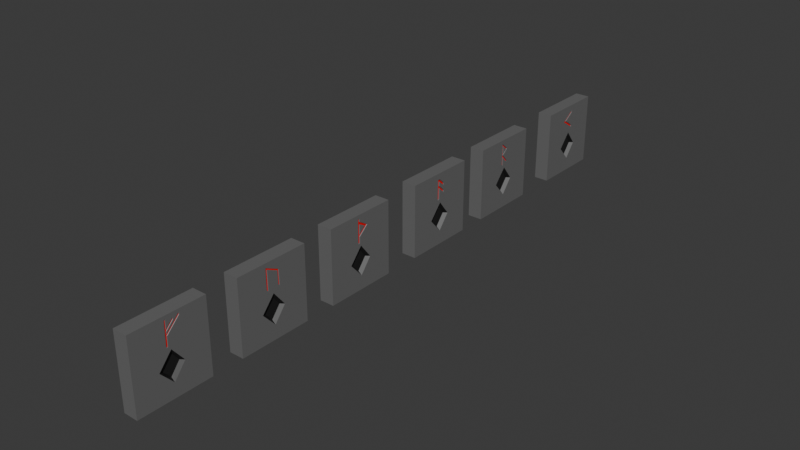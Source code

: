 # Source: Keyholes.blend  (saved by Blender 4.1.24; exported with 4.5.12 LTS)
import bpy
from mathutils import Matrix  # noqa: F401  (used for matrix-valued properties, if any)

bpy.ops.wm.read_factory_settings(use_empty=True)
scene = bpy.context.scene
scene.name = 'Scene'

# ---- collections
col_collection = bpy.data.collections.new('Collection'); scene.collection.children.link(col_collection)

# ---- materials (node trees are filled in below, after node groups)
mat_metal = bpy.data.materials.new('Metal')
mat_metal.alpha_threshold = 0.0
mat_metal.use_transparent_shadow = False
mat_metal.roughness = 0.5
mat_metal.line_color = (0.0, 0.0, 0.0, 1.0)
mat_inset = bpy.data.materials.new('Inset')
mat_inset.use_transparent_shadow = False
mat_writing = bpy.data.materials.new('Writing')
mat_writing.use_transparent_shadow = False

# ---- material node trees
mat_metal.use_nodes = True; mat_metal.node_tree.nodes.clear()
_N = mat_metal.node_tree.nodes; _L = mat_metal.node_tree.links
n0 = _N.new('ShaderNodeOutputMaterial'); n0.name = 'Material Output'; n0.location = (300, 300)
n1 = _N.new('ShaderNodeBsdfPrincipled'); n1.name = 'Principled BSDF'; n1.location = (10, 300)
n1.inputs[0].default_value = (0.1468, 0.1468, 0.1468, 1.0)
n1.inputs[3].default_value = 1.45
_L.new(n1.outputs[0], n0.inputs[0])
n0.is_active_output = True
mat_inset.use_nodes = True; mat_inset.node_tree.nodes.clear()
_N = mat_inset.node_tree.nodes; _L = mat_inset.node_tree.links
n0 = _N.new('ShaderNodeBsdfPrincipled'); n0.name = 'Principled BSDF'; n0.location = (10, 300)
n0.inputs[0].default_value = (0.01271, 0.01271, 0.01271, 1.0)
n1 = _N.new('ShaderNodeOutputMaterial'); n1.name = 'Material Output'; n1.location = (300, 300)
_L.new(n0.outputs[0], n1.inputs[0])
n1.is_active_output = True
mat_writing.use_nodes = True; mat_writing.node_tree.nodes.clear()
_N = mat_writing.node_tree.nodes; _L = mat_writing.node_tree.links
n0 = _N.new('ShaderNodeBsdfPrincipled'); n0.name = 'Principled BSDF'; n0.location = (10, 300)
n0.inputs[0].default_value = (0.8002, 0.0, 0.002984, 1.0)
n1 = _N.new('ShaderNodeOutputMaterial'); n1.name = 'Material Output'; n1.location = (300, 300)
_L.new(n0.outputs[0], n1.inputs[0])
n1.is_active_output = True

# ---- world
world_world = bpy.data.worlds.new('World'); scene.world = world_world
world_world.use_nodes = True; world_world.node_tree.nodes.clear()
_N = world_world.node_tree.nodes; _L = world_world.node_tree.links
n0 = _N.new('ShaderNodeOutputWorld'); n0.name = 'World Output'; n0.location = (300, 300)
n1 = _N.new('ShaderNodeBackground'); n1.name = 'Background'; n1.location = (10, 300)
n1.inputs[0].default_value = (0.05088, 0.05088, 0.05088, 1.0)
_L.new(n1.outputs[0], n0.inputs[0])
n0.is_active_output = True
world_world.color = (0.05088, 0.05088, 0.05088)
world_world.use_sun_shadow = False
world_world.sun_shadow_jitter_overblur = 0.0

# ---- meshes
me_cube = bpy.data.meshes.new('Cube')
me_cube.from_pydata([(0.2, 1.0, 1.0), (0.2, 1.0, -1.0), (0.2, -1.0, 1.0), (0.2, -1.0, -1.0), (-0.2, 1.0, 1.0), (-0.2, 1.0, -1.0), (-0.2, -1.0, 1.0), (-0.2, -1.0, -1.0), (0.1034, 0.003721, 0.08727), (0.1034, -0.2676, -0.2269), (0.1034, 0.006039, -0.5312), (0.1034, 0.2488, -0.2272), (0.2, 0.006021, 0.1785), (0.2, -0.3448, -0.2277), (0.2, 0.008658, -0.6207), (0.2, 0.3225, -0.2277), (0.1881, -0.1008, 0.2655), (0.1881, -0.09137, 0.8893), (0.1881, -0.0693, 0.9177), (0.1881, -0.06917, 0.6659), (0.1881, 0.1223, 0.8673), (0.1881, 0.1226, 0.8301), (0.1881, -0.06853, 0.635), (0.1881, -0.0699, 0.5563), (0.1881, 0.2839, 0.9115), (0.1881, 0.2821, 0.8672), (0.1881, -0.06436, 0.5251), (0.1881, -0.06735, 0.268), (0.2, -0.1086, 0.2571), (0.2, -0.09906, 0.892), (0.2, -0.06158, 0.9402), (0.2, -0.06145, 0.6853), (0.2, 0.1298, 0.8865), (0.2, 0.1303, 0.8269), (0.2, -0.06086, 0.6318), (0.2, -0.06184, 0.5754), (0.2, 0.2924, 0.931), (0.2, 0.2897, 0.8638), (0.2, -0.05667, 0.5218), (0.2, -0.0597, 0.2608)], [], [(0, 4, 6, 2), (3, 2, 6, 7), (7, 6, 4, 5), (5, 1, 3, 7), (1, 15, 14, 13, 3), (5, 4, 0, 1), (2, 29, 30, 31, 32, 33, 34, 35, 36, 0), (8, 9, 10, 11), (9, 8, 12, 13), (10, 9, 13, 14), (11, 10, 14, 15), (8, 11, 15, 12), (0, 36, 37, 38, 39, 28, 29, 2, 3, 13, 12, 15, 1), (16, 27, 26, 25, 24, 23, 22, 21, 20, 19, 18, 17), (16, 17, 29, 28), (17, 18, 30, 29), (18, 19, 31, 30), (19, 20, 32, 31), (20, 21, 33, 32), (21, 22, 34, 33), (22, 23, 35, 34), (23, 24, 36, 35), (24, 25, 37, 36), (25, 26, 38, 37), (26, 27, 39, 38), (27, 16, 28, 39)])
me_cube.polygons.foreach_set('material_index', [0, 0, 0, 0, 0, 0, 0, 1, 1, 1, 1, 1, 0, 2, 0, 0, 0, 0, 0, 0, 0, 0, 0, 0, 0, 0])
_uv = me_cube.uv_layers.new(name='UVMap')
_uv.uv.foreach_set('vector', [0.625, 0.5, 0.875, 0.5, 0.875, 0.75, 0.625, 0.75, 0.375, 0.75, 0.625, 0.75, 0.625, 1.0, 0.375, 1.0, 0.375, 0.0, 0.625, 0.0, 0.625, 0.25, 0.375, 0.25, 0.125, 0.5, 0.375, 0.5, 0.375, 0.75, 0.125, 0.75, 0.375, 0.5, 0.4715, 0.5867, 0.4224, 0.6259, 0.4715, 0.6701, 0.375, 0.75, 0.375, 0.25, 0.625, 0.25, 0.625, 0.5, 0.375, 0.5, 0.625, 0.75, 0.6112, 0.6438, 0.6173, 0.6392, 0.5855, 0.6389, 0.611, 0.6152, 0.6036, 0.6151, 0.5788, 0.6387, 0.5717, 0.6388, 0.617, 0.595, 0.625, 0.5, 0.5109, 0.6265, 0.4716, 0.6604, 0.4336, 0.6262, 0.4716, 0.5959, 0.4716, 0.6604, 0.5109, 0.6265, 0.5223, 0.6262, 0.4715, 0.6701, 0.4336, 0.6262, 0.4716, 0.6604, 0.4715, 0.6701, 0.4224, 0.6259, 0.4716, 0.5959, 0.4336, 0.6262, 0.4224, 0.6259, 0.4715, 0.5867, 0.5109, 0.6265, 0.4716, 0.5959, 0.4715, 0.5867, 0.5223, 0.6262, 0.625, 0.5, 0.617, 0.595, 0.6086, 0.5952, 0.5651, 0.6381, 0.5324, 0.6386, 0.5319, 0.6447, 0.6112, 0.6438, 0.625, 0.75, 0.375, 0.75, 0.4715, 0.6701, 0.5223, 0.6262, 0.4715, 0.5867, 0.375, 0.5, 0.5329, 0.6437, 0.5333, 0.6396, 0.5655, 0.6391, 0.609, 0.5962, 0.6145, 0.596, 0.5693, 0.6399, 0.5792, 0.6397, 0.604, 0.6161, 0.6086, 0.6161, 0.583, 0.6399, 0.6145, 0.6402, 0.6109, 0.6429, 0.5329, 0.6437, 0.6109, 0.6429, 0.6112, 0.6438, 0.5319, 0.6447, 0.6109, 0.6429, 0.6145, 0.6402, 0.6173, 0.6392, 0.6112, 0.6438, 0.6145, 0.6402, 0.583, 0.6399, 0.5855, 0.6389, 0.6173, 0.6392, 0.583, 0.6399, 0.6086, 0.6161, 0.611, 0.6152, 0.5855, 0.6389, 0.6086, 0.6161, 0.604, 0.6161, 0.6036, 0.6151, 0.611, 0.6152, 0.604, 0.6161, 0.5792, 0.6397, 0.5788, 0.6387, 0.6036, 0.6151, 0.5792, 0.6397, 0.5693, 0.6399, 0.5717, 0.6388, 0.5788, 0.6387, 0.5693, 0.6399, 0.6145, 0.596, 0.617, 0.595, 0.5717, 0.6388, 0.6145, 0.596, 0.609, 0.5962, 0.6086, 0.5952, 0.617, 0.595, 0.609, 0.5962, 0.5655, 0.6391, 0.5651, 0.6381, 0.6086, 0.5952, 0.5655, 0.6391, 0.5333, 0.6396, 0.5324, 0.6386, 0.5651, 0.6381, 0.5333, 0.6396, 0.5329, 0.6437, 0.5319, 0.6447, 0.5324, 0.6386])
me_cube.materials.append(mat_metal)
me_cube.materials.append(mat_inset)
me_cube.materials.append(mat_writing)
me_cube.use_mirror_vertex_groups = False
me_cube.update()
me_cube_001 = bpy.data.meshes.new('Cube.001')
me_cube_001.from_pydata([(0.2, 1.0, 1.0), (0.2, 1.0, -1.0), (0.2, -1.0, 1.0), (0.2, -1.0, -1.0), (-0.2, 1.0, 1.0), (-0.2, 1.0, -1.0), (-0.2, -1.0, 1.0), (-0.2, -1.0, -1.0), (0.1034, 0.003721, 0.08727), (0.1034, -0.2676, -0.2269), (0.1034, 0.006039, -0.5312), (0.1034, 0.2488, -0.2272), (0.2, 0.006021, 0.1785), (0.2, -0.3448, -0.2277), (0.2, 0.008658, -0.6207), (0.2, 0.3225, -0.2277), (0.1863, -0.1798, 0.3262), (0.1863, -0.178, 0.8705), (0.1863, 0.1847, 0.7014), (0.1863, 0.1914, 0.314), (0.1863, 0.1667, 0.3289), (0.1863, 0.1612, 0.6822), (0.1863, -0.1508, 0.828), (0.1863, -0.1453, 0.306), (0.2, -0.189, 0.3209), (0.2, -0.1872, 0.885), (0.2, 0.1938, 0.7074), (0.2, 0.2011, 0.2904), (0.2, 0.1576, 0.3252), (0.2, 0.1521, 0.6762), (0.2, -0.1414, 0.8136), (0.2, -0.1359, 0.2898)], [], [(0, 4, 6, 2), (3, 2, 6, 7), (7, 6, 4, 5), (5, 1, 3, 7), (1, 15, 14, 13, 3), (5, 4, 0, 1), (2, 24, 25, 26, 27, 0), (8, 9, 10, 11), (9, 8, 12, 13), (10, 9, 13, 14), (11, 10, 14, 15), (8, 11, 15, 12), (0, 27, 28, 29, 30, 31, 24, 2, 3, 13, 12, 15, 1), (23, 22, 21, 20, 19, 18, 17, 16), (16, 17, 25, 24), (17, 18, 26, 25), (18, 19, 27, 26), (19, 20, 28, 27), (20, 21, 29, 28), (21, 22, 30, 29), (22, 23, 31, 30), (23, 16, 24, 31)])
me_cube_001.polygons.foreach_set('material_index', [0, 0, 0, 0, 0, 0, 0, 1, 1, 1, 1, 1, 0, 2, 0, 0, 0, 0, 0, 0, 0, 0])
_uv = me_cube_001.uv_layers.new(name='UVMap')
_uv.uv.foreach_set('vector', [0.625, 0.5, 0.875, 0.5, 0.875, 0.75, 0.625, 0.75, 0.375, 0.75, 0.625, 0.75, 0.625, 1.0, 0.375, 1.0, 0.375, 0.0, 0.625, 0.0, 0.625, 0.25, 0.375, 0.25, 0.125, 0.5, 0.375, 0.5, 0.375, 0.75, 0.125, 0.75, 0.375, 0.5, 0.4715, 0.5867, 0.4224, 0.6259, 0.4715, 0.6701, 0.375, 0.75, 0.375, 0.25, 0.625, 0.25, 0.625, 0.5, 0.375, 0.5, 0.625, 0.75, 0.5401, 0.6568, 0.6106, 0.6559, 0.5884, 0.6084, 0.5408, 0.6081, 0.625, 0.5, 0.5109, 0.6265, 0.4716, 0.6604, 0.4336, 0.6262, 0.4716, 0.5959, 0.4716, 0.6604, 0.5109, 0.6265, 0.5223, 0.6262, 0.4715, 0.6701, 0.4336, 0.6262, 0.4716, 0.6604, 0.4715, 0.6701, 0.4224, 0.6259, 0.4716, 0.5959, 0.4336, 0.6262, 0.4224, 0.6259, 0.4715, 0.5867, 0.5109, 0.6265, 0.4716, 0.5959, 0.4715, 0.5867, 0.5223, 0.6262, 0.625, 0.5, 0.5408, 0.6081, 0.5451, 0.6122, 0.5845, 0.6123, 0.6017, 0.6502, 0.5362, 0.6503, 0.5401, 0.6568, 0.625, 0.75, 0.375, 0.75, 0.4715, 0.6701, 0.5223, 0.6262, 0.4715, 0.5867, 0.375, 0.5, 0.5382, 0.6514, 0.6035, 0.6514, 0.5853, 0.6112, 0.5456, 0.611, 0.5438, 0.6093, 0.5877, 0.6096, 0.6088, 0.6547, 0.5408, 0.6556, 0.5408, 0.6556, 0.6088, 0.6547, 0.6106, 0.6559, 0.5401, 0.6568, 0.6088, 0.6547, 0.5877, 0.6096, 0.5884, 0.6084, 0.6106, 0.6559, 0.5877, 0.6096, 0.5438, 0.6093, 0.5408, 0.6081, 0.5884, 0.6084, 0.5438, 0.6093, 0.5456, 0.611, 0.5451, 0.6122, 0.5408, 0.6081, 0.5456, 0.611, 0.5853, 0.6112, 0.5845, 0.6123, 0.5451, 0.6122, 0.5853, 0.6112, 0.6035, 0.6514, 0.6017, 0.6502, 0.5845, 0.6123, 0.6035, 0.6514, 0.5382, 0.6514, 0.5362, 0.6503, 0.6017, 0.6502, 0.5382, 0.6514, 0.5408, 0.6556, 0.5401, 0.6568, 0.5362, 0.6503])
me_cube_001.materials.append(mat_metal)
me_cube_001.materials.append(mat_inset)
me_cube_001.materials.append(mat_writing)
me_cube_001.use_mirror_vertex_groups = False
me_cube_001.update()
me_cube_002 = bpy.data.meshes.new('Cube.002')
me_cube_002.from_pydata([(0.2, 1.0, 1.0), (0.2, 1.0, -1.0), (0.2, -1.0, 1.0), (0.2, -1.0, -1.0), (-0.2, 1.0, 1.0), (-0.2, 1.0, -1.0), (-0.2, -1.0, 1.0), (-0.2, -1.0, -1.0), (0.1034, 0.003721, 0.08727), (0.1034, -0.2676, -0.2269), (0.1034, 0.006039, -0.5312), (0.1034, 0.2488, -0.2272), (0.2, 0.006021, 0.1785), (0.2, -0.3448, -0.2277), (0.2, 0.008658, -0.6207), (0.2, 0.3225, -0.2277), (0.185, -0.07051, 0.8817), (0.185, -0.07051, 0.2584), (0.185, -0.03801, 0.2648), (0.185, -0.03801, 0.4295), (0.185, 0.2214, 0.6536), (0.185, -0.04104, 0.8095), (0.185, -0.04268, 0.8871), (0.185, -0.03569, 0.75), (0.185, -0.04047, 0.4737), (0.185, 0.151, 0.6501), (0.2, -0.08334, 0.8901), (0.2, -0.08334, 0.2437), (0.2, -0.02517, 0.256), (0.2, -0.02517, 0.4246), (0.2, 0.2407, 0.656), (0.2, -0.029, 0.8162), (0.2, -0.03022, 0.9024), (0.2, -0.0232, 0.7303), (0.2, -0.02715, 0.5019), (0.2, 0.1303, 0.6477)], [], [(0, 4, 6, 2), (3, 2, 6, 7), (7, 6, 4, 5), (5, 1, 3, 7), (1, 15, 14, 13, 3), (5, 4, 0, 1), (2, 27, 26, 32, 31, 30, 0), (8, 9, 10, 11), (9, 8, 12, 13), (10, 9, 13, 14), (11, 10, 14, 15), (8, 11, 15, 12), (0, 30, 29, 28, 27, 2, 3, 13, 12, 15, 1), (18, 19, 20, 25, 24, 17), (34, 35, 33), (23, 25, 20, 21, 22, 16, 17, 24), (17, 16, 26, 27), (18, 17, 27, 28), (19, 18, 28, 29), (20, 19, 29, 30), (21, 20, 30, 31), (22, 21, 31, 32), (16, 22, 32, 26), (23, 24, 34, 33), (24, 25, 35, 34), (25, 23, 33, 35)])
me_cube_002.polygons.foreach_set('material_index', [0, 0, 0, 0, 0, 0, 0, 1, 1, 1, 1, 1, 0, 2, 0, 2, 0, 0, 0, 0, 0, 0, 0, 0, 0, 0])
_uv = me_cube_002.uv_layers.new(name='UVMap')
_uv.uv.foreach_set('vector', [0.625, 0.5, 0.875, 0.5, 0.875, 0.75, 0.625, 0.75, 0.375, 0.75, 0.625, 0.75, 0.625, 1.0, 0.375, 1.0, 0.375, 0.0, 0.625, 0.0, 0.625, 0.25, 0.375, 0.25, 0.125, 0.5, 0.375, 0.5, 0.375, 0.75, 0.125, 0.75, 0.375, 0.5, 0.4715, 0.5867, 0.4224, 0.6259, 0.4715, 0.6701, 0.375, 0.75, 0.375, 0.25, 0.625, 0.25, 0.625, 0.5, 0.375, 0.5, 0.625, 0.75, 0.5364, 0.6388, 0.6066, 0.6379, 0.608, 0.6335, 0.5994, 0.6334, 0.5795, 0.6086, 0.625, 0.5, 0.5109, 0.6265, 0.4716, 0.6604, 0.4336, 0.6262, 0.4716, 0.5959, 0.4716, 0.6604, 0.5109, 0.6265, 0.5223, 0.6262, 0.4715, 0.6701, 0.4336, 0.6262, 0.4716, 0.6604, 0.4715, 0.6701, 0.4224, 0.6259, 0.4716, 0.5959, 0.4336, 0.6262, 0.4224, 0.6259, 0.4715, 0.5867, 0.5109, 0.6265, 0.4716, 0.5959, 0.4715, 0.5867, 0.5223, 0.6262, 0.625, 0.5, 0.5795, 0.6086, 0.5561, 0.6333, 0.5377, 0.6337, 0.5364, 0.6388, 0.625, 0.75, 0.375, 0.75, 0.4715, 0.6701, 0.5223, 0.6262, 0.4715, 0.5867, 0.375, 0.5, 0.5387, 0.6349, 0.5566, 0.6345, 0.5794, 0.6104, 0.5805, 0.6155, 0.5614, 0.6347, 0.538, 0.6376, 0.5645, 0.6333, 0.5803, 0.6175, 0.5893, 0.6327, 0.5914, 0.634, 0.5805, 0.6155, 0.5794, 0.6104, 0.5988, 0.6347, 0.6063, 0.6348, 0.6057, 0.6367, 0.538, 0.6376, 0.5614, 0.6347, 0.538, 0.6376, 0.6057, 0.6367, 0.6066, 0.6379, 0.5364, 0.6388, 0.5387, 0.6349, 0.538, 0.6376, 0.5364, 0.6388, 0.5377, 0.6337, 0.5566, 0.6345, 0.5387, 0.6349, 0.5377, 0.6337, 0.5561, 0.6333, 0.5794, 0.6104, 0.5566, 0.6345, 0.5561, 0.6333, 0.5795, 0.6086, 0.5988, 0.6347, 0.5794, 0.6104, 0.5795, 0.6086, 0.5994, 0.6334, 0.6063, 0.6348, 0.5988, 0.6347, 0.5994, 0.6334, 0.608, 0.6335, 0.6057, 0.6367, 0.6063, 0.6348, 0.608, 0.6335, 0.6066, 0.6379, 0.5914, 0.634, 0.5614, 0.6347, 0.5645, 0.6333, 0.5893, 0.6327, 0.5614, 0.6347, 0.5805, 0.6155, 0.5803, 0.6175, 0.5645, 0.6333, 0.5805, 0.6155, 0.5914, 0.634, 0.5893, 0.6327, 0.5803, 0.6175])
me_cube_002.materials.append(mat_metal)
me_cube_002.materials.append(mat_inset)
me_cube_002.materials.append(mat_writing)
me_cube_002.use_mirror_vertex_groups = False
me_cube_002.update()
me_cube_003 = bpy.data.meshes.new('Cube.003')
me_cube_003.from_pydata([(0.2, 1.0, 1.0), (0.2, 1.0, -1.0), (0.2, -1.0, 1.0), (0.2, -1.0, -1.0), (-0.2, 1.0, 1.0), (-0.2, 1.0, -1.0), (-0.2, -1.0, 1.0), (-0.2, -1.0, -1.0), (0.1034, 0.003721, 0.08727), (0.1034, -0.2676, -0.2269), (0.1034, 0.006039, -0.5312), (0.1034, 0.2488, -0.2272), (0.2, 0.006021, 0.1785), (0.2, -0.3448, -0.2277), (0.2, 0.008658, -0.6207), (0.2, 0.3225, -0.2277), (0.1769, -0.08041, 0.8184), (0.1769, -0.08189, 0.2753), (0.1769, -0.04095, 0.2834), (0.1769, -0.03665, 0.6003), (0.1769, 0.137, 0.4351), (0.1769, 0.139, 0.476), (0.1769, -0.03875, 0.6388), (0.1769, -0.03758, 0.7748), (0.1769, 0.1401, 0.6223), (0.1769, 0.1318, 0.677), (0.1769, -0.02867, 0.8196), (0.2, -0.09238, 0.8302), (0.2, -0.09392, 0.2609), (0.2, -0.02913, 0.2732), (0.2, -0.02332, 0.5702), (0.2, 0.1515, 0.4048), (0.2, 0.1505, 0.4818), (0.2, -0.02669, 0.6441), (0.2, -0.02557, 0.7487), (0.2, 0.1561, 0.5928), (0.2, 0.1435, 0.6826), (0.2, -0.02422, 0.8316)], [], [(0, 4, 6, 2), (3, 2, 6, 7), (7, 6, 4, 5), (5, 1, 3, 7), (1, 15, 14, 13, 3), (5, 4, 0, 1), (2, 27, 37, 36, 35, 0), (8, 9, 10, 11), (9, 8, 12, 13), (10, 9, 13, 14), (11, 10, 14, 15), (8, 11, 15, 12), (0, 35, 34, 33, 32, 31, 30, 29, 28, 27, 2, 3, 13, 12, 15, 1), (17, 18, 19, 20, 21, 22, 23, 24, 25, 26, 16), (17, 16, 27, 28), (18, 17, 28, 29), (19, 18, 29, 30), (20, 19, 30, 31), (21, 20, 31, 32), (22, 21, 32, 33), (23, 22, 33, 34), (24, 23, 34, 35), (25, 24, 35, 36), (26, 25, 36, 37), (16, 26, 37, 27)])
me_cube_003.polygons.foreach_set('material_index', [0, 0, 0, 0, 0, 0, 0, 1, 1, 1, 1, 1, 0, 2, 0, 0, 0, 0, 0, 0, 0, 0, 0, 0, 0])
_uv = me_cube_003.uv_layers.new(name='UVMap')
_uv.uv.foreach_set('vector', [0.625, 0.5, 0.875, 0.5, 0.875, 0.75, 0.625, 0.75, 0.375, 0.75, 0.625, 0.75, 0.625, 1.0, 0.375, 1.0, 0.375, 0.0, 0.625, 0.0, 0.625, 0.25, 0.375, 0.25, 0.125, 0.5, 0.375, 0.5, 0.375, 0.75, 0.125, 0.75, 0.375, 0.5, 0.4715, 0.5867, 0.4224, 0.6259, 0.4715, 0.6701, 0.375, 0.75, 0.375, 0.25, 0.625, 0.25, 0.625, 0.5, 0.375, 0.5, 0.625, 0.75, 0.6008, 0.6486, 0.6011, 0.64, 0.5827, 0.619, 0.5706, 0.6183, 0.625, 0.5, 0.5109, 0.6265, 0.4716, 0.6604, 0.4336, 0.6262, 0.4716, 0.5959, 0.4716, 0.6604, 0.5109, 0.6265, 0.5223, 0.6262, 0.4715, 0.6701, 0.4336, 0.6262, 0.4716, 0.6604, 0.4715, 0.6701, 0.4224, 0.6259, 0.4716, 0.5959, 0.4336, 0.6262, 0.4224, 0.6259, 0.4715, 0.5867, 0.5109, 0.6265, 0.4716, 0.5959, 0.4715, 0.5867, 0.5223, 0.6262, 0.625, 0.5, 0.5706, 0.6183, 0.5915, 0.6396, 0.5783, 0.6405, 0.5569, 0.619, 0.5475, 0.6189, 0.5704, 0.6403, 0.5313, 0.6405, 0.5297, 0.6489, 0.6008, 0.6486, 0.625, 0.75, 0.375, 0.75, 0.4715, 0.6701, 0.5223, 0.6262, 0.4715, 0.5867, 0.375, 0.5, 0.5315, 0.6474, 0.5326, 0.642, 0.5742, 0.6419, 0.5514, 0.6205, 0.5562, 0.6205, 0.5777, 0.6421, 0.5949, 0.6408, 0.5744, 0.62, 0.582, 0.6205, 0.5996, 0.6406, 0.5994, 0.6471, 0.5315, 0.6474, 0.5994, 0.6471, 0.6008, 0.6486, 0.5297, 0.6489, 0.5326, 0.642, 0.5315, 0.6474, 0.5297, 0.6489, 0.5313, 0.6405, 0.5742, 0.6419, 0.5326, 0.642, 0.5313, 0.6405, 0.5704, 0.6403, 0.5514, 0.6205, 0.5742, 0.6419, 0.5704, 0.6403, 0.5475, 0.6189, 0.5562, 0.6205, 0.5514, 0.6205, 0.5475, 0.6189, 0.5569, 0.619, 0.5777, 0.6421, 0.5562, 0.6205, 0.5569, 0.619, 0.5783, 0.6405, 0.5949, 0.6408, 0.5777, 0.6421, 0.5783, 0.6405, 0.5915, 0.6396, 0.5744, 0.62, 0.5949, 0.6408, 0.5915, 0.6396, 0.5706, 0.6183, 0.582, 0.6205, 0.5744, 0.62, 0.5706, 0.6183, 0.5827, 0.619, 0.5996, 0.6406, 0.582, 0.6205, 0.5827, 0.619, 0.6011, 0.64, 0.5994, 0.6471, 0.5996, 0.6406, 0.6011, 0.64, 0.6008, 0.6486])
me_cube_003.materials.append(mat_metal)
me_cube_003.materials.append(mat_inset)
me_cube_003.materials.append(mat_writing)
me_cube_003.use_mirror_vertex_groups = False
me_cube_003.update()
me_cube_004 = bpy.data.meshes.new('Cube.004')
me_cube_004.from_pydata([(0.2, 1.0, 1.0), (0.2, 1.0, -1.0), (0.2, -1.0, 1.0), (0.2, -1.0, -1.0), (-0.2, 1.0, 1.0), (-0.2, 1.0, -1.0), (-0.2, -1.0, 1.0), (-0.2, -1.0, -1.0), (0.1034, 0.003721, 0.08727), (0.1034, -0.2676, -0.2269), (0.1034, 0.006039, -0.5312), (0.1034, 0.2488, -0.2272), (0.2, 0.006021, 0.1785), (0.2, -0.3448, -0.2277), (0.2, 0.008658, -0.6207), (0.2, 0.3225, -0.2277), (0.1764, -0.1062, 0.2947), (0.1764, -0.1004, 0.8747), (0.1764, 0.09419, 0.7074), (0.1764, -0.07211, 0.5743), (0.1764, -0.07211, 0.5437), (0.1764, 0.117, 0.338), (0.1764, 0.08404, 0.3397), (0.1764, -0.07293, 0.5086), (0.1764, -0.07138, 0.265), (0.1764, -0.07298, 0.6061), (0.1764, -0.07145, 0.8231), (0.1764, 0.06364, 0.7104), (0.2, -0.1156, 0.2905), (0.2, -0.1095, 0.8949), (0.2, 0.1088, 0.7071), (0.2, -0.06279, 0.5698), (0.2, -0.06279, 0.5473), (0.2, 0.1393, 0.3275), (0.2, 0.07978, 0.3306), (0.2, -0.06344, 0.4847), (0.2, -0.06191, 0.2447), (0.2, -0.06366, 0.6258), (0.2, -0.06213, 0.8032), (0.2, 0.04902, 0.7104)], [], [(0, 4, 6, 2), (3, 2, 6, 7), (7, 6, 4, 5), (5, 1, 3, 7), (1, 15, 14, 13, 3), (5, 4, 0, 1), (2, 28, 29, 30, 31, 32, 33, 0), (8, 9, 10, 11), (9, 8, 12, 13), (10, 9, 13, 14), (11, 10, 14, 15), (8, 11, 15, 12), (0, 33, 34, 35, 36, 28, 2, 3, 13, 12, 15, 1), (24, 23, 22, 21, 20, 19, 18, 27, 25, 26, 17, 16), (17, 26, 27, 18), (38, 37, 39), (16, 17, 29, 28), (17, 18, 30, 29), (18, 19, 31, 30), (19, 20, 32, 31), (20, 21, 33, 32), (21, 22, 34, 33), (22, 23, 35, 34), (23, 24, 36, 35), (24, 16, 28, 36), (26, 25, 37, 38), (27, 26, 38, 39), (25, 27, 39, 37)])
me_cube_004.polygons.foreach_set('material_index', [0, 0, 0, 0, 0, 0, 0, 1, 1, 1, 1, 1, 0, 2, 2, 0, 0, 0, 0, 0, 0, 0, 0, 0, 0, 0, 0, 0])
_uv = me_cube_004.uv_layers.new(name='UVMap')
_uv.uv.foreach_set('vector', [0.625, 0.5, 0.875, 0.5, 0.875, 0.75, 0.625, 0.75, 0.375, 0.75, 0.625, 0.75, 0.625, 1.0, 0.375, 1.0, 0.375, 0.0, 0.625, 0.0, 0.625, 0.25, 0.375, 0.25, 0.125, 0.5, 0.375, 0.5, 0.375, 0.75, 0.125, 0.75, 0.375, 0.5, 0.4715, 0.5867, 0.4224, 0.6259, 0.4715, 0.6701, 0.375, 0.75, 0.375, 0.25, 0.625, 0.25, 0.625, 0.5, 0.375, 0.5, 0.625, 0.75, 0.5363, 0.6405, 0.6119, 0.6388, 0.5884, 0.6116, 0.5712, 0.6318, 0.5651, 0.6319, 0.5376, 0.6085, 0.625, 0.5, 0.5109, 0.6265, 0.4716, 0.6604, 0.4336, 0.6262, 0.4716, 0.5959, 0.4716, 0.6604, 0.5109, 0.6265, 0.5223, 0.6262, 0.4715, 0.6701, 0.4336, 0.6262, 0.4716, 0.6604, 0.4715, 0.6701, 0.4224, 0.6259, 0.4716, 0.5959, 0.4336, 0.6262, 0.4224, 0.6259, 0.4715, 0.5867, 0.5109, 0.6265, 0.4716, 0.5959, 0.4715, 0.5867, 0.5223, 0.6262, 0.625, 0.5, 0.5376, 0.6085, 0.538, 0.616, 0.5573, 0.6343, 0.5306, 0.6348, 0.5363, 0.6405, 0.625, 0.75, 0.375, 0.75, 0.4715, 0.6701, 0.5223, 0.6262, 0.4715, 0.5867, 0.375, 0.5, 0.5331, 0.6358, 0.5603, 0.6343, 0.5392, 0.6154, 0.539, 0.6112, 0.5647, 0.6336, 0.5718, 0.6336, 0.5884, 0.6134, 0.5896, 0.6174, 0.576, 0.6341, 0.6037, 0.6343, 0.6093, 0.6376, 0.5368, 0.6394, 0.6093, 0.6376, 0.6037, 0.6343, 0.5896, 0.6174, 0.5884, 0.6134, 0.6012, 0.6331, 0.5796, 0.633, 0.5896, 0.6192, 0.5368, 0.6394, 0.6093, 0.6376, 0.6119, 0.6388, 0.5363, 0.6405, 0.6093, 0.6376, 0.5884, 0.6134, 0.5884, 0.6116, 0.6119, 0.6388, 0.5884, 0.6134, 0.5718, 0.6336, 0.5712, 0.6318, 0.5884, 0.6116, 0.5718, 0.6336, 0.5647, 0.6336, 0.5651, 0.6319, 0.5712, 0.6318, 0.5647, 0.6336, 0.539, 0.6112, 0.5376, 0.6085, 0.5651, 0.6319, 0.539, 0.6112, 0.5392, 0.6154, 0.538, 0.616, 0.5376, 0.6085, 0.5392, 0.6154, 0.5603, 0.6343, 0.5573, 0.6343, 0.538, 0.616, 0.5603, 0.6343, 0.5331, 0.6358, 0.5306, 0.6348, 0.5573, 0.6343, 0.5331, 0.6358, 0.5368, 0.6394, 0.5363, 0.6405, 0.5306, 0.6348, 0.6037, 0.6343, 0.576, 0.6341, 0.5796, 0.633, 0.6012, 0.6331, 0.5896, 0.6174, 0.6037, 0.6343, 0.6012, 0.6331, 0.5896, 0.6192, 0.576, 0.6341, 0.5896, 0.6174, 0.5896, 0.6192, 0.5796, 0.633])
me_cube_004.materials.append(mat_metal)
me_cube_004.materials.append(mat_inset)
me_cube_004.materials.append(mat_writing)
me_cube_004.use_mirror_vertex_groups = False
me_cube_004.update()
me_cube_005 = bpy.data.meshes.new('Cube.005')
me_cube_005.from_pydata([(0.2, 1.0, 1.0), (0.2, 1.0, -1.0), (0.2, -1.0, 1.0), (0.2, -1.0, -1.0), (-0.2, 1.0, 1.0), (-0.2, 1.0, -1.0), (-0.2, -1.0, 1.0), (-0.2, -1.0, -1.0), (0.1034, 0.003721, 0.08727), (0.1034, -0.2676, -0.2269), (0.1034, 0.006039, -0.5312), (0.1034, 0.2488, -0.2272), (0.2, 0.006021, 0.1785), (0.2, -0.3448, -0.2277), (0.2, 0.008658, -0.6207), (0.2, 0.3225, -0.2277), (0.1798, 0.1168, 0.8208), (0.1798, -0.2414, 0.5706), (0.1798, 0.131, 0.3328), (0.1798, 0.131, 0.3724), (0.1798, -0.1784, 0.576), (0.1798, 0.1177, 0.7748), (0.2, 0.1284, 0.843), (0.2, -0.2624, 0.5702), (0.2, 0.1429, 0.3113), (0.2, 0.1429, 0.3785), (0.2, -0.1574, 0.5761), (0.2, 0.1298, 0.7689)], [], [(0, 4, 6, 2), (3, 2, 6, 7), (7, 6, 4, 5), (5, 1, 3, 7), (1, 15, 14, 13, 3), (5, 4, 0, 1), (2, 23, 22, 27, 26, 25, 24, 0), (8, 9, 10, 11), (9, 8, 12, 13), (10, 9, 13, 14), (11, 10, 14, 15), (8, 11, 15, 12), (0, 24, 23, 2, 3, 13, 12, 15, 1), (18, 19, 20, 21, 16, 17), (17, 16, 22, 23), (18, 17, 23, 24), (19, 18, 24, 25), (20, 19, 25, 26), (21, 20, 26, 27), (16, 21, 27, 22)])
me_cube_005.polygons.foreach_set('material_index', [0, 0, 0, 0, 0, 0, 0, 1, 1, 1, 1, 1, 0, 2, 0, 0, 0, 0, 0, 0])
_uv = me_cube_005.uv_layers.new(name='UVMap')
_uv.uv.foreach_set('vector', [0.625, 0.5, 0.875, 0.5, 0.875, 0.75, 0.625, 0.75, 0.375, 0.75, 0.625, 0.75, 0.625, 1.0, 0.375, 1.0, 0.375, 0.0, 0.625, 0.0, 0.625, 0.25, 0.375, 0.25, 0.125, 0.5, 0.375, 0.5, 0.375, 0.75, 0.125, 0.75, 0.375, 0.5, 0.4715, 0.5867, 0.4224, 0.6259, 0.4715, 0.6701, 0.375, 0.75, 0.375, 0.25, 0.625, 0.25, 0.625, 0.5, 0.375, 0.5, 0.625, 0.75, 0.5597, 0.6634, 0.5969, 0.612, 0.5868, 0.6119, 0.5588, 0.6498, 0.5336, 0.611, 0.5244, 0.6114, 0.625, 0.5, 0.5109, 0.6265, 0.4716, 0.6604, 0.4336, 0.6262, 0.4716, 0.5959, 0.4716, 0.6604, 0.5109, 0.6265, 0.5223, 0.6262, 0.4715, 0.6701, 0.4336, 0.6262, 0.4716, 0.6604, 0.4715, 0.6701, 0.4224, 0.6259, 0.4716, 0.5959, 0.4336, 0.6262, 0.4224, 0.6259, 0.4715, 0.5867, 0.5109, 0.6265, 0.4716, 0.5959, 0.4715, 0.5867, 0.5223, 0.6262, 0.625, 0.5, 0.5244, 0.6114, 0.5597, 0.6634, 0.625, 0.75, 0.375, 0.75, 0.4715, 0.6701, 0.5223, 0.6262, 0.4715, 0.5867, 0.375, 0.5, 0.5274, 0.6128, 0.5328, 0.6126, 0.5601, 0.6525, 0.5876, 0.6135, 0.5939, 0.6136, 0.5598, 0.6607, 0.5598, 0.6607, 0.5939, 0.6136, 0.5969, 0.612, 0.5597, 0.6634, 0.5274, 0.6128, 0.5598, 0.6607, 0.5597, 0.6634, 0.5244, 0.6114, 0.5328, 0.6126, 0.5274, 0.6128, 0.5244, 0.6114, 0.5336, 0.611, 0.5601, 0.6525, 0.5328, 0.6126, 0.5336, 0.611, 0.5588, 0.6498, 0.5876, 0.6135, 0.5601, 0.6525, 0.5588, 0.6498, 0.5868, 0.6119, 0.5939, 0.6136, 0.5876, 0.6135, 0.5868, 0.6119, 0.5969, 0.612])
me_cube_005.materials.append(mat_metal)
me_cube_005.materials.append(mat_inset)
me_cube_005.materials.append(mat_writing)
me_cube_005.use_mirror_vertex_groups = False
me_cube_005.update()

# ---- objects
ob_keyhole1 = bpy.data.objects.new('Keyhole1', me_cube)
ob_keyhole2 = bpy.data.objects.new('Keyhole2', me_cube_001)
ob_keyhole3 = bpy.data.objects.new('Keyhole3', me_cube_002)
ob_keyhole4 = bpy.data.objects.new('Keyhole4', me_cube_003)
ob_keyhole5 = bpy.data.objects.new('Keyhole5', me_cube_004)
ob_keyhole6 = bpy.data.objects.new('Keyhole6', me_cube_005)

# ---- transforms, parenting, visibility, modifiers, constraints
ob_keyhole1.location = (0.0, 0.0, 1.5)
ob_keyhole1.lock_rotations_4d = False
ob_keyhole1.empty_display_type = 'ARROWS'
ob_keyhole1.lineart.crease_threshold = 0.0
ob_keyhole2.location = (0.0, 2.843, 1.5)
ob_keyhole2.lock_rotations_4d = False
ob_keyhole2.empty_display_type = 'ARROWS'
ob_keyhole2.lineart.crease_threshold = 0.0
ob_keyhole3.location = (0.0, 5.694, 1.5)
ob_keyhole3.lock_rotations_4d = False
ob_keyhole3.empty_display_type = 'ARROWS'
ob_keyhole3.lineart.crease_threshold = 0.0
ob_keyhole4.location = (0.0, 8.702, 1.5)
ob_keyhole4.lock_rotations_4d = False
ob_keyhole4.empty_display_type = 'ARROWS'
ob_keyhole4.lineart.crease_threshold = 0.0
ob_keyhole5.location = (0.0, 11.51, 1.5)
ob_keyhole5.lock_rotations_4d = False
ob_keyhole5.empty_display_type = 'ARROWS'
ob_keyhole5.lineart.crease_threshold = 0.0
ob_keyhole6.location = (0.0, 14.73, 1.5)
ob_keyhole6.lock_rotations_4d = False
ob_keyhole6.empty_display_type = 'ARROWS'
ob_keyhole6.lineart.crease_threshold = 0.0

# ---- collection membership
col_collection.objects.link(ob_keyhole1)
col_collection.objects.link(ob_keyhole2)
col_collection.objects.link(ob_keyhole3)
col_collection.objects.link(ob_keyhole4)
col_collection.objects.link(ob_keyhole5)
col_collection.objects.link(ob_keyhole6)

# ---- scene / render settings (as saved in the file)
scene.frame_start = 1; scene.frame_end = 250; scene.frame_set(0)
scene.render.engine = 'BLENDER_EEVEE_NEXT'
scene.cycles.sampling_pattern = 'TABULATED_SOBOL'
scene.eevee.ray_tracing_options.trace_max_roughness = 0.0
bpy.context.view_layer.update()

# ---- added for rendering (the .blend has no active camera and no usable light): camera, sun
cam_auto = bpy.data.cameras.new('AutoCamera')
cam_auto.lens = 50.0
cam_auto.sensor_width = 36.0
cam_auto.clip_end = 1000.0
ob_auto_camera = bpy.data.objects.new('AutoCamera', cam_auto)
scene.collection.objects.link(ob_auto_camera)
ob_auto_camera.location = (15.5916, -11.346, 13.9733)
ob_auto_camera.rotation_euler = (1.09748, -7.21219e-08, 0.694738)
scene.camera = ob_auto_camera
light_auto_sun = bpy.data.lights.new('AutoSun', 'SUN')
light_auto_sun.energy = 3.0
light_auto_sun.angle = 0.0523599
ob_auto_sun = bpy.data.objects.new('AutoSun', light_auto_sun)
scene.collection.objects.link(ob_auto_sun)
ob_auto_sun.rotation_euler = (0.872665, 0.174533, 0.523599)
bpy.context.view_layer.update()
